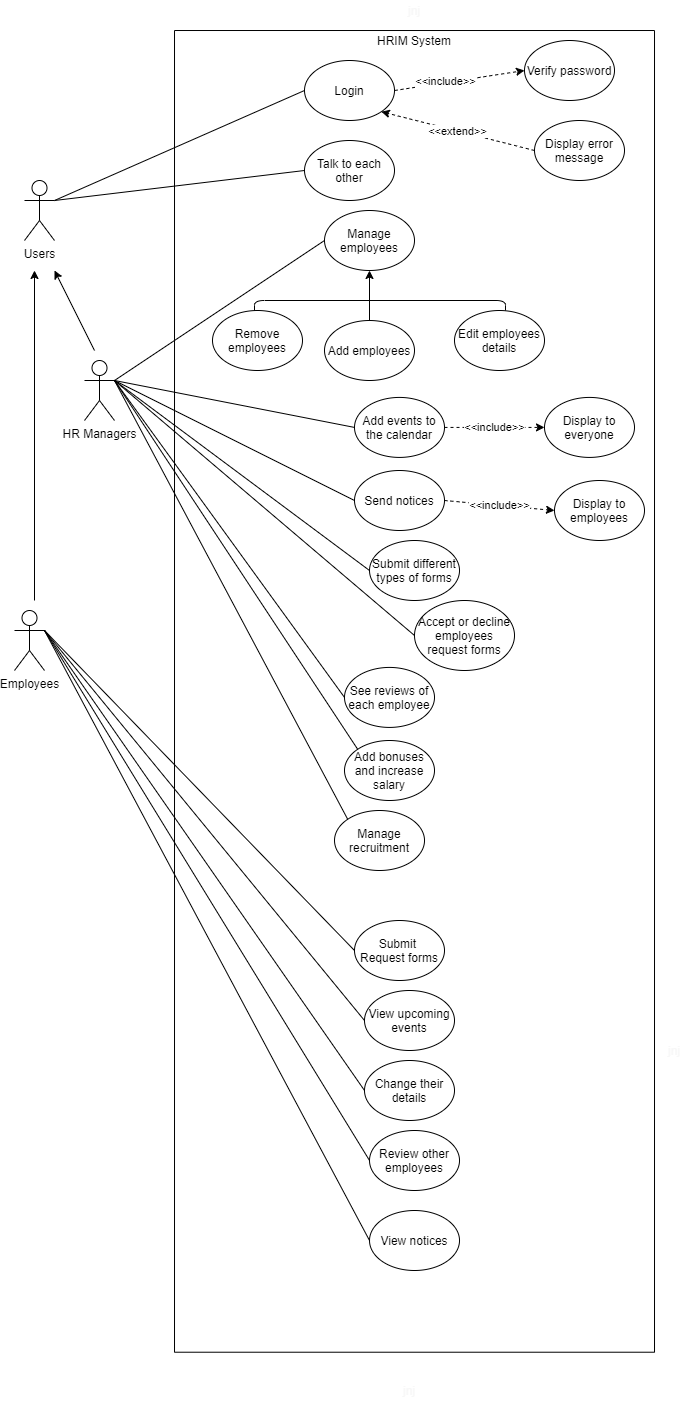

The diagram above was exported from draw.io. Its source (the exported page's mxGraphModel, read from the mxfile embedded in the PNG):
<mxGraphModel dx="1024" dy="592" grid="1" gridSize="10" guides="1" tooltips="1" connect="1" arrows="1" fold="1" page="1" pageScale="1" pageWidth="850" pageHeight="1100" math="0" shadow="0">
  <root>
    <mxCell id="0" />
    <mxCell id="1" parent="0" />
    <mxCell id="xrmir2ieLFyYc4-GZAex-3" value="" style="rounded=0;whiteSpace=wrap;html=1;rotation=90;" parent="1" vertex="1">
      <mxGeometry x="-220.84" y="640.86" width="1321.71" height="480" as="geometry" />
    </mxCell>
    <mxCell id="pmMT97UlWwx0zh9gnIOy-1" value="Users" style="shape=umlActor;verticalLabelPosition=bottom;verticalAlign=top;html=1;outlineConnect=0;" parent="1" vertex="1">
      <mxGeometry x="50" y="370" width="30" height="60" as="geometry" />
    </mxCell>
    <mxCell id="pmMT97UlWwx0zh9gnIOy-2" value="Employees" style="shape=umlActor;verticalLabelPosition=bottom;verticalAlign=top;html=1;outlineConnect=0;" parent="1" vertex="1">
      <mxGeometry x="40" y="800" width="30" height="60" as="geometry" />
    </mxCell>
    <mxCell id="pmMT97UlWwx0zh9gnIOy-3" value="HR Managers" style="shape=umlActor;verticalLabelPosition=bottom;verticalAlign=top;html=1;outlineConnect=0;" parent="1" vertex="1">
      <mxGeometry x="110" y="550" width="30" height="60" as="geometry" />
    </mxCell>
    <mxCell id="pmMT97UlWwx0zh9gnIOy-10" value="" style="endArrow=classic;html=1;" parent="1" edge="1">
      <mxGeometry width="50" height="50" relative="1" as="geometry">
        <mxPoint x="120" y="540" as="sourcePoint" />
        <mxPoint x="80" y="460" as="targetPoint" />
      </mxGeometry>
    </mxCell>
    <mxCell id="pmMT97UlWwx0zh9gnIOy-11" value="" style="endArrow=classic;html=1;" parent="1" edge="1">
      <mxGeometry width="50" height="50" relative="1" as="geometry">
        <mxPoint x="60" y="790" as="sourcePoint" />
        <mxPoint x="60" y="460" as="targetPoint" />
      </mxGeometry>
    </mxCell>
    <mxCell id="pmMT97UlWwx0zh9gnIOy-12" value="HRIM System" style="text;html=1;strokeColor=none;fillColor=none;align=center;verticalAlign=middle;whiteSpace=wrap;rounded=0;" parent="1" vertex="1">
      <mxGeometry x="400.01" y="220" width="80" height="20" as="geometry" />
    </mxCell>
    <mxCell id="pmMT97UlWwx0zh9gnIOy-13" value="Login" style="ellipse;whiteSpace=wrap;html=1;" parent="1" vertex="1">
      <mxGeometry x="330" y="250" width="90" height="60" as="geometry" />
    </mxCell>
    <mxCell id="pmMT97UlWwx0zh9gnIOy-15" value="Verify password" style="ellipse;whiteSpace=wrap;html=1;" parent="1" vertex="1">
      <mxGeometry x="550" y="230" width="90" height="60" as="geometry" />
    </mxCell>
    <mxCell id="pmMT97UlWwx0zh9gnIOy-16" value="Display error message" style="ellipse;whiteSpace=wrap;html=1;" parent="1" vertex="1">
      <mxGeometry x="560" y="310" width="90" height="60" as="geometry" />
    </mxCell>
    <mxCell id="pmMT97UlWwx0zh9gnIOy-18" value="Manage employees" style="ellipse;whiteSpace=wrap;html=1;" parent="1" vertex="1">
      <mxGeometry x="350" y="400" width="90" height="60" as="geometry" />
    </mxCell>
    <mxCell id="pmMT97UlWwx0zh9gnIOy-19" value="Remove employees" style="ellipse;whiteSpace=wrap;html=1;" parent="1" vertex="1">
      <mxGeometry x="238" y="500" width="90" height="60" as="geometry" />
    </mxCell>
    <mxCell id="pmMT97UlWwx0zh9gnIOy-20" value="Send notices" style="ellipse;whiteSpace=wrap;html=1;" parent="1" vertex="1">
      <mxGeometry x="380" y="660" width="90" height="60" as="geometry" />
    </mxCell>
    <mxCell id="pmMT97UlWwx0zh9gnIOy-21" value="Add events to the calendar" style="ellipse;whiteSpace=wrap;html=1;" parent="1" vertex="1">
      <mxGeometry x="380" y="586.92" width="90" height="60" as="geometry" />
    </mxCell>
    <mxCell id="pmMT97UlWwx0zh9gnIOy-22" value="View upcoming events" style="ellipse;whiteSpace=wrap;html=1;" parent="1" vertex="1">
      <mxGeometry x="390" y="1180" width="90" height="60" as="geometry" />
    </mxCell>
    <mxCell id="pmMT97UlWwx0zh9gnIOy-23" value="Submit &lt;br&gt;Request forms" style="ellipse;whiteSpace=wrap;html=1;" parent="1" vertex="1">
      <mxGeometry x="380" y="1110" width="90" height="60" as="geometry" />
    </mxCell>
    <mxCell id="pmMT97UlWwx0zh9gnIOy-24" value="Review other employees" style="ellipse;whiteSpace=wrap;html=1;" parent="1" vertex="1">
      <mxGeometry x="395.01" y="1320" width="90" height="60" as="geometry" />
    </mxCell>
    <mxCell id="pmMT97UlWwx0zh9gnIOy-25" value="Add bonuses and increase salary" style="ellipse;whiteSpace=wrap;html=1;" parent="1" vertex="1">
      <mxGeometry x="370" y="930.0000000000001" width="90" height="60" as="geometry" />
    </mxCell>
    <mxCell id="pmMT97UlWwx0zh9gnIOy-26" value="Accept or decline employees request forms&lt;br&gt;" style="ellipse;whiteSpace=wrap;html=1;" parent="1" vertex="1">
      <mxGeometry x="440" y="790" width="100" height="70" as="geometry" />
    </mxCell>
    <mxCell id="pmMT97UlWwx0zh9gnIOy-27" value="Submit different types of forms" style="ellipse;whiteSpace=wrap;html=1;" parent="1" vertex="1">
      <mxGeometry x="395.01" y="730" width="90" height="60" as="geometry" />
    </mxCell>
    <mxCell id="pmMT97UlWwx0zh9gnIOy-28" value="See reviews of each employee" style="ellipse;whiteSpace=wrap;html=1;" parent="1" vertex="1">
      <mxGeometry x="370" y="856.92" width="90" height="60" as="geometry" />
    </mxCell>
    <mxCell id="pmMT97UlWwx0zh9gnIOy-29" value="" style="endArrow=none;html=1;exitX=1;exitY=0.3333333333333333;exitDx=0;exitDy=0;exitPerimeter=0;entryX=0;entryY=0.5;entryDx=0;entryDy=0;" parent="1" source="pmMT97UlWwx0zh9gnIOy-1" target="pmMT97UlWwx0zh9gnIOy-13" edge="1">
      <mxGeometry width="50" height="50" relative="1" as="geometry">
        <mxPoint x="260" y="440" as="sourcePoint" />
        <mxPoint x="310" y="390" as="targetPoint" />
      </mxGeometry>
    </mxCell>
    <mxCell id="pmMT97UlWwx0zh9gnIOy-31" value="" style="endArrow=classic;html=1;entryX=0;entryY=0.5;entryDx=0;entryDy=0;exitX=1;exitY=0.5;exitDx=0;exitDy=0;dashed=1;" parent="1" source="pmMT97UlWwx0zh9gnIOy-13" target="pmMT97UlWwx0zh9gnIOy-15" edge="1">
      <mxGeometry width="50" height="50" relative="1" as="geometry">
        <mxPoint x="260" y="560" as="sourcePoint" />
        <mxPoint x="310" y="510" as="targetPoint" />
      </mxGeometry>
    </mxCell>
    <mxCell id="T6ZSdBMVq4USQeNhJFLU-5" value="&amp;lt;&amp;lt;include&amp;gt;&amp;gt;" style="edgeLabel;html=1;align=center;verticalAlign=middle;resizable=0;points=[];rotation=0;" parent="pmMT97UlWwx0zh9gnIOy-31" vertex="1" connectable="0">
      <mxGeometry x="-0.2253" y="2" relative="1" as="geometry">
        <mxPoint as="offset" />
      </mxGeometry>
    </mxCell>
    <mxCell id="pmMT97UlWwx0zh9gnIOy-32" value="&amp;lt;&amp;lt;extend&amp;gt;&amp;gt;" style="endArrow=classic;html=1;entryX=1;entryY=1;entryDx=0;entryDy=0;exitX=0;exitY=0.5;exitDx=0;exitDy=0;dashed=1;" parent="1" source="pmMT97UlWwx0zh9gnIOy-16" target="pmMT97UlWwx0zh9gnIOy-13" edge="1">
      <mxGeometry width="50" height="50" relative="1" as="geometry">
        <mxPoint x="435" y="330" as="sourcePoint" />
        <mxPoint x="530" y="330" as="targetPoint" />
      </mxGeometry>
    </mxCell>
    <mxCell id="pmMT97UlWwx0zh9gnIOy-33" value="" style="endArrow=none;html=1;exitX=1;exitY=0.3333333333333333;exitDx=0;exitDy=0;exitPerimeter=0;entryX=0;entryY=0.5;entryDx=0;entryDy=0;" parent="1" source="pmMT97UlWwx0zh9gnIOy-3" target="pmMT97UlWwx0zh9gnIOy-18" edge="1">
      <mxGeometry width="50" height="50" relative="1" as="geometry">
        <mxPoint x="260" y="560" as="sourcePoint" />
        <mxPoint x="310" y="510" as="targetPoint" />
      </mxGeometry>
    </mxCell>
    <mxCell id="pmMT97UlWwx0zh9gnIOy-35" value="Add employees" style="ellipse;whiteSpace=wrap;html=1;" parent="1" vertex="1">
      <mxGeometry x="350" y="510" width="90" height="60" as="geometry" />
    </mxCell>
    <mxCell id="pmMT97UlWwx0zh9gnIOy-36" value="Edit employees details" style="ellipse;whiteSpace=wrap;html=1;" parent="1" vertex="1">
      <mxGeometry x="480" y="500" width="90" height="60" as="geometry" />
    </mxCell>
    <mxCell id="pmMT97UlWwx0zh9gnIOy-39" value="" style="endArrow=none;html=1;exitX=0.5;exitY=0;exitDx=0;exitDy=0;" parent="1" edge="1">
      <mxGeometry width="50" height="50" relative="1" as="geometry">
        <mxPoint x="531" y="500" as="sourcePoint" />
        <mxPoint x="396" y="490" as="targetPoint" />
        <Array as="points">
          <mxPoint x="531" y="490" />
        </Array>
      </mxGeometry>
    </mxCell>
    <mxCell id="pmMT97UlWwx0zh9gnIOy-42" value="" style="endArrow=none;html=1;" parent="1" edge="1">
      <mxGeometry width="50" height="50" relative="1" as="geometry">
        <mxPoint x="280" y="500" as="sourcePoint" />
        <mxPoint x="400" y="490" as="targetPoint" />
        <Array as="points">
          <mxPoint x="280" y="490" />
        </Array>
      </mxGeometry>
    </mxCell>
    <mxCell id="pmMT97UlWwx0zh9gnIOy-44" value="" style="endArrow=classic;html=1;" parent="1" edge="1">
      <mxGeometry width="50" height="50" relative="1" as="geometry">
        <mxPoint x="395" y="510" as="sourcePoint" />
        <mxPoint x="395" y="460" as="targetPoint" />
      </mxGeometry>
    </mxCell>
    <mxCell id="pmMT97UlWwx0zh9gnIOy-45" value="" style="endArrow=none;html=1;entryX=0;entryY=0.5;entryDx=0;entryDy=0;exitX=1;exitY=0.3333333333333333;exitDx=0;exitDy=0;exitPerimeter=0;" parent="1" source="pmMT97UlWwx0zh9gnIOy-3" target="pmMT97UlWwx0zh9gnIOy-21" edge="1">
      <mxGeometry width="50" height="50" relative="1" as="geometry">
        <mxPoint x="140" y="540" as="sourcePoint" />
        <mxPoint x="360" y="490" as="targetPoint" />
      </mxGeometry>
    </mxCell>
    <mxCell id="pmMT97UlWwx0zh9gnIOy-46" value="" style="endArrow=none;html=1;entryX=0;entryY=0.5;entryDx=0;entryDy=0;exitX=1;exitY=0.3333333333333333;exitDx=0;exitDy=0;exitPerimeter=0;" parent="1" source="pmMT97UlWwx0zh9gnIOy-2" target="pmMT97UlWwx0zh9gnIOy-22" edge="1">
      <mxGeometry width="50" height="50" relative="1" as="geometry">
        <mxPoint x="150" y="550" as="sourcePoint" />
        <mxPoint x="360" y="760" as="targetPoint" />
      </mxGeometry>
    </mxCell>
    <mxCell id="pmMT97UlWwx0zh9gnIOy-47" value="" style="endArrow=none;html=1;entryX=0;entryY=0.5;entryDx=0;entryDy=0;exitX=1;exitY=0.3333333333333333;exitDx=0;exitDy=0;exitPerimeter=0;" parent="1" source="pmMT97UlWwx0zh9gnIOy-3" target="pmMT97UlWwx0zh9gnIOy-20" edge="1">
      <mxGeometry width="50" height="50" relative="1" as="geometry">
        <mxPoint x="140" y="540" as="sourcePoint" />
        <mxPoint x="360" y="760" as="targetPoint" />
      </mxGeometry>
    </mxCell>
    <mxCell id="pmMT97UlWwx0zh9gnIOy-48" value="" style="endArrow=none;html=1;entryX=0;entryY=0.5;entryDx=0;entryDy=0;exitX=1;exitY=0.3333333333333333;exitDx=0;exitDy=0;exitPerimeter=0;" parent="1" source="pmMT97UlWwx0zh9gnIOy-2" target="pmMT97UlWwx0zh9gnIOy-23" edge="1">
      <mxGeometry width="50" height="50" relative="1" as="geometry">
        <mxPoint x="80" y="690" as="sourcePoint" />
        <mxPoint x="255" y="970" as="targetPoint" />
      </mxGeometry>
    </mxCell>
    <mxCell id="pmMT97UlWwx0zh9gnIOy-50" value="" style="endArrow=none;html=1;entryX=0;entryY=0.5;entryDx=0;entryDy=0;exitX=1;exitY=0.3333333333333333;exitDx=0;exitDy=0;exitPerimeter=0;" parent="1" source="pmMT97UlWwx0zh9gnIOy-2" target="pmMT97UlWwx0zh9gnIOy-24" edge="1">
      <mxGeometry width="50" height="50" relative="1" as="geometry">
        <mxPoint x="80" y="690" as="sourcePoint" />
        <mxPoint x="255" y="970" as="targetPoint" />
      </mxGeometry>
    </mxCell>
    <mxCell id="pmMT97UlWwx0zh9gnIOy-51" value="" style="endArrow=none;html=1;entryX=0;entryY=0.5;entryDx=0;entryDy=0;exitX=1;exitY=0.3333333333333333;exitDx=0;exitDy=0;exitPerimeter=0;" parent="1" source="pmMT97UlWwx0zh9gnIOy-3" target="pmMT97UlWwx0zh9gnIOy-27" edge="1">
      <mxGeometry width="50" height="50" relative="1" as="geometry">
        <mxPoint x="150" y="550" as="sourcePoint" />
        <mxPoint x="360" y="830" as="targetPoint" />
      </mxGeometry>
    </mxCell>
    <mxCell id="pmMT97UlWwx0zh9gnIOy-53" value="" style="endArrow=none;html=1;entryX=0;entryY=0.5;entryDx=0;entryDy=0;exitX=1;exitY=0.3333333333333333;exitDx=0;exitDy=0;exitPerimeter=0;" parent="1" source="pmMT97UlWwx0zh9gnIOy-3" target="pmMT97UlWwx0zh9gnIOy-26" edge="1">
      <mxGeometry width="50" height="50" relative="1" as="geometry">
        <mxPoint x="150" y="550" as="sourcePoint" />
        <mxPoint x="360" y="910" as="targetPoint" />
      </mxGeometry>
    </mxCell>
    <mxCell id="pmMT97UlWwx0zh9gnIOy-54" value="" style="endArrow=none;html=1;entryX=0;entryY=0.5;entryDx=0;entryDy=0;exitX=1;exitY=0.3333333333333333;exitDx=0;exitDy=0;exitPerimeter=0;" parent="1" source="pmMT97UlWwx0zh9gnIOy-3" target="pmMT97UlWwx0zh9gnIOy-28" edge="1">
      <mxGeometry width="50" height="50" relative="1" as="geometry">
        <mxPoint x="150" y="550" as="sourcePoint" />
        <mxPoint x="360" y="970" as="targetPoint" />
      </mxGeometry>
    </mxCell>
    <mxCell id="pmMT97UlWwx0zh9gnIOy-55" value="" style="endArrow=none;html=1;entryX=0;entryY=0;entryDx=0;entryDy=0;exitX=1;exitY=0.3333333333333333;exitDx=0;exitDy=0;exitPerimeter=0;" parent="1" source="pmMT97UlWwx0zh9gnIOy-3" target="pmMT97UlWwx0zh9gnIOy-25" edge="1">
      <mxGeometry width="50" height="50" relative="1" as="geometry">
        <mxPoint x="150" y="550" as="sourcePoint" />
        <mxPoint x="360" y="1045.47" as="targetPoint" />
      </mxGeometry>
    </mxCell>
    <mxCell id="pmMT97UlWwx0zh9gnIOy-57" value="Talk to each other" style="ellipse;whiteSpace=wrap;html=1;" parent="1" vertex="1">
      <mxGeometry x="330" y="330" width="90" height="60" as="geometry" />
    </mxCell>
    <mxCell id="pmMT97UlWwx0zh9gnIOy-58" value="" style="endArrow=none;html=1;exitX=1;exitY=0.3333333333333333;exitDx=0;exitDy=0;exitPerimeter=0;entryX=0;entryY=0.5;entryDx=0;entryDy=0;" parent="1" source="pmMT97UlWwx0zh9gnIOy-1" target="pmMT97UlWwx0zh9gnIOy-57" edge="1">
      <mxGeometry width="50" height="50" relative="1" as="geometry">
        <mxPoint x="90" y="400" as="sourcePoint" />
        <mxPoint x="345" y="330" as="targetPoint" />
      </mxGeometry>
    </mxCell>
    <mxCell id="pmMT97UlWwx0zh9gnIOy-59" value="Change their details" style="ellipse;whiteSpace=wrap;html=1;" parent="1" vertex="1">
      <mxGeometry x="390" y="1250" width="90" height="60" as="geometry" />
    </mxCell>
    <mxCell id="pmMT97UlWwx0zh9gnIOy-60" value="" style="endArrow=none;html=1;entryX=0;entryY=0.5;entryDx=0;entryDy=0;exitX=1;exitY=0.3333333333333333;exitDx=0;exitDy=0;exitPerimeter=0;" parent="1" source="pmMT97UlWwx0zh9gnIOy-2" target="pmMT97UlWwx0zh9gnIOy-59" edge="1">
      <mxGeometry width="50" height="50" relative="1" as="geometry">
        <mxPoint x="80" y="690" as="sourcePoint" />
        <mxPoint x="340" y="1430" as="targetPoint" />
      </mxGeometry>
    </mxCell>
    <mxCell id="T6ZSdBMVq4USQeNhJFLU-1" value="Display to employees" style="ellipse;whiteSpace=wrap;html=1;" parent="1" vertex="1">
      <mxGeometry x="580" y="670" width="90" height="60" as="geometry" />
    </mxCell>
    <mxCell id="T6ZSdBMVq4USQeNhJFLU-2" value="&amp;lt;&amp;lt;include&amp;gt;&amp;gt;" style="endArrow=classic;html=1;entryX=0;entryY=0.5;entryDx=0;entryDy=0;exitX=1;exitY=0.5;exitDx=0;exitDy=0;dashed=1;" parent="1" source="pmMT97UlWwx0zh9gnIOy-20" target="T6ZSdBMVq4USQeNhJFLU-1" edge="1">
      <mxGeometry width="50" height="50" relative="1" as="geometry">
        <mxPoint x="430" y="780" as="sourcePoint" />
        <mxPoint x="525" y="780" as="targetPoint" />
      </mxGeometry>
    </mxCell>
    <mxCell id="T6ZSdBMVq4USQeNhJFLU-3" value="Display to everyone" style="ellipse;whiteSpace=wrap;html=1;" parent="1" vertex="1">
      <mxGeometry x="570" y="586.92" width="90" height="60" as="geometry" />
    </mxCell>
    <mxCell id="T6ZSdBMVq4USQeNhJFLU-4" value="&amp;lt;&amp;lt;include&amp;gt;&amp;gt;" style="endArrow=classic;html=1;entryX=0;entryY=0.5;entryDx=0;entryDy=0;exitX=1;exitY=0.5;exitDx=0;exitDy=0;dashed=1;" parent="1" source="pmMT97UlWwx0zh9gnIOy-21" target="T6ZSdBMVq4USQeNhJFLU-3" edge="1">
      <mxGeometry width="50" height="50" relative="1" as="geometry">
        <mxPoint x="450" y="830" as="sourcePoint" />
        <mxPoint x="540" y="850" as="targetPoint" />
      </mxGeometry>
    </mxCell>
    <mxCell id="T6ZSdBMVq4USQeNhJFLU-6" value="Manage recruitment" style="ellipse;whiteSpace=wrap;html=1;" parent="1" vertex="1">
      <mxGeometry x="360.01" y="1000" width="90" height="60" as="geometry" />
    </mxCell>
    <mxCell id="T6ZSdBMVq4USQeNhJFLU-7" value="" style="endArrow=none;html=1;entryX=0;entryY=0;entryDx=0;entryDy=0;exitX=1;exitY=0.3333333333333333;exitDx=0;exitDy=0;exitPerimeter=0;" parent="1" source="pmMT97UlWwx0zh9gnIOy-3" target="T6ZSdBMVq4USQeNhJFLU-6" edge="1">
      <mxGeometry width="50" height="50" relative="1" as="geometry">
        <mxPoint x="150" y="550" as="sourcePoint" />
        <mxPoint x="360" y="1120" as="targetPoint" />
      </mxGeometry>
    </mxCell>
    <mxCell id="T6ZSdBMVq4USQeNhJFLU-8" value="&lt;font color=&quot;#f7f7f7&quot;&gt;jnj&lt;/font&gt;" style="text;html=1;strokeColor=none;fillColor=none;align=center;verticalAlign=middle;whiteSpace=wrap;rounded=0;" parent="1" vertex="1">
      <mxGeometry x="690" y="1230" width="20" height="20" as="geometry" />
    </mxCell>
    <mxCell id="T6ZSdBMVq4USQeNhJFLU-9" value="&lt;font color=&quot;#f7f7f7&quot;&gt;jnj&lt;/font&gt;" style="text;html=1;strokeColor=none;fillColor=none;align=center;verticalAlign=middle;whiteSpace=wrap;rounded=0;" parent="1" vertex="1">
      <mxGeometry x="425" y="1570" width="20" height="20" as="geometry" />
    </mxCell>
    <mxCell id="T6ZSdBMVq4USQeNhJFLU-10" value="&lt;font color=&quot;#f7f7f7&quot;&gt;jnj&lt;/font&gt;" style="text;html=1;strokeColor=none;fillColor=none;align=center;verticalAlign=middle;whiteSpace=wrap;rounded=0;" parent="1" vertex="1">
      <mxGeometry x="430.01" y="190" width="20" height="20" as="geometry" />
    </mxCell>
    <mxCell id="OAX2fcn1QkhjjH3W2qdW-2" value="View notices" style="ellipse;whiteSpace=wrap;html=1;" parent="1" vertex="1">
      <mxGeometry x="395.01" y="1400" width="90" height="60" as="geometry" />
    </mxCell>
    <mxCell id="OAX2fcn1QkhjjH3W2qdW-3" value="" style="endArrow=none;html=1;entryX=0;entryY=0.5;entryDx=0;entryDy=0;exitX=1;exitY=0.3333333333333333;exitDx=0;exitDy=0;exitPerimeter=0;" parent="1" source="pmMT97UlWwx0zh9gnIOy-2" target="OAX2fcn1QkhjjH3W2qdW-2" edge="1">
      <mxGeometry width="50" height="50" relative="1" as="geometry">
        <mxPoint x="80" y="830" as="sourcePoint" />
        <mxPoint x="405.01" y="1360" as="targetPoint" />
      </mxGeometry>
    </mxCell>
  </root>
</mxGraphModel>